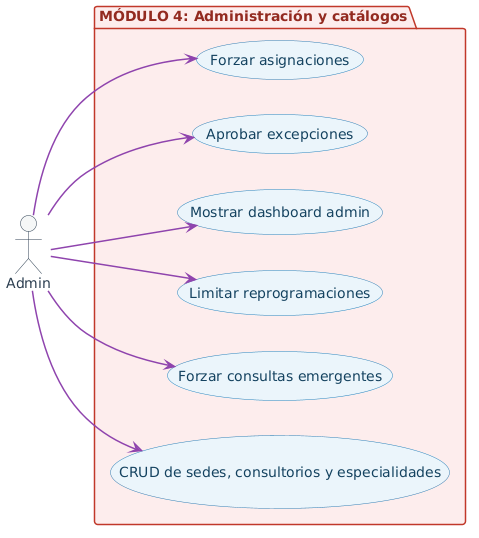

The diagram above was rendered by PlantUML. Its source (embedded in the PNG):
@startuml
left to right direction

skinparam shadowing false
skinparam actor {
  BackgroundColor #F4F6F7
  BorderColor #2C3E50
  FontColor #2C3E50
}
skinparam usecase {
  BackgroundColor #EBF5FB
  BorderColor #2980B9
  FontColor #154360
  ArrowColor #2980B9
}
skinparam arrow {
  Color #34495E
  Thickness 1.5
}
skinparam package {
  BackgroundColor #FDEDEC
  BorderColor #C0392B
  FontColor #922B21
}


actor "Admin" as Adm

package "MÓDULO 4: Administración y catálogos" {
  usecase "CRUD de sedes, consultorios y especialidades" as UC1
  usecase "Forzar consultas emergentes" as UC2
  usecase "Limitar reprogramaciones" as UC3
  usecase "Mostrar dashboard admin" as UC4
  usecase "Aprobar excepciones" as UC5
  usecase "Forzar asignaciones" as UC6
}

Adm -[#8E44AD]-> UC1
Adm -[#8E44AD]-> UC2
Adm -[#8E44AD]-> UC3
Adm -[#8E44AD]-> UC4
Adm -[#8E44AD]-> UC5
Adm -[#8E44AD]-> UC6
@enduml